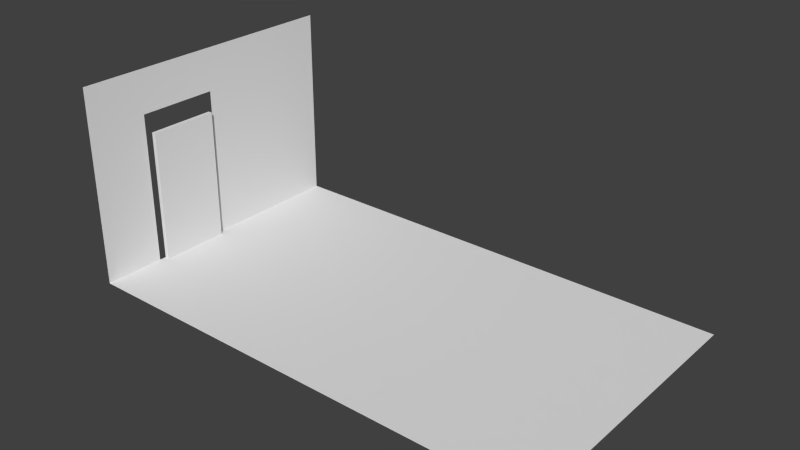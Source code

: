 # Source: bedroom_n_center.blend  (saved by Blender 2.66.0; exported with 4.5.12 LTS)
import bpy
from mathutils import Matrix  # noqa: F401  (used for matrix-valued properties, if any)

bpy.ops.wm.read_factory_settings(use_empty=True)
scene = bpy.context.scene
scene.name = 'Scene'

# ---- collections
col_collection_1 = bpy.data.collections.new('Collection 1'); scene.collection.children.link(col_collection_1)
col_collection_1.hide_render = True
col_collection_1.hide_viewport = True
col_collection_2 = bpy.data.collections.new('Collection 2'); scene.collection.children.link(col_collection_2)
col_collection_2.hide_render = True
col_collection_2.hide_viewport = True
col_collection_3 = bpy.data.collections.new('Collection 3'); scene.collection.children.link(col_collection_3)
col_collection_4 = bpy.data.collections.new('Collection 4'); scene.collection.children.link(col_collection_4)
col_collection_4.hide_render = True
col_collection_4.hide_viewport = True
col_collection_11 = bpy.data.collections.new('Collection 11'); scene.collection.children.link(col_collection_11)
col_collection_12 = bpy.data.collections.new('Collection 12'); scene.collection.children.link(col_collection_12)
col_collection_12.hide_render = True
col_collection_12.hide_viewport = True

# ---- materials (node trees are filled in below, after node groups)
mat_walls = bpy.data.materials.new('walls')
mat_walls.alpha_threshold = 0.0
mat_walls.use_transparent_shadow = False
mat_walls.roughness = 0.5
mat_walls.line_color = (0.0, 0.0, 0.0, 1.0)
mat_wall_back = bpy.data.materials.new('wall_back')
mat_wall_back.alpha_threshold = 0.0
mat_wall_back.use_transparent_shadow = False
mat_wall_back.diffuse_color = (0.03106, 0.01545, 0.01093, 1.0)
mat_wall_back.roughness = 0.5
mat_wall_back.specular_intensity = 0.0
mat_wall_back.line_color = (0.0, 0.0, 0.0, 1.0)
mat_window_trim = bpy.data.materials.new('window_trim')
mat_window_trim.alpha_threshold = 0.0
mat_window_trim.use_transparent_shadow = False
mat_window_trim.roughness = 0.5
mat_window_trim.line_color = (0.0, 0.0, 0.0, 1.0)
mat_floor = bpy.data.materials.new('floor')
mat_floor.alpha_threshold = 0.0
mat_floor.use_transparent_shadow = False
mat_floor.roughness = 0.5
mat_floor.line_color = (0.0, 0.0, 0.0, 1.0)

# ---- material node trees

# ---- world
world_world = bpy.data.worlds.new('World'); scene.world = world_world
world_world.color = (0.05088, 0.05088, 0.05088)
world_world.use_sun_shadow = False
world_world.sun_shadow_jitter_overblur = 0.0
world_world.cycles.sampling_method = 'MANUAL'
world_world.cycles.sample_map_resolution = 256

# ---- meshes
me_cube_007 = bpy.data.meshes.new('Cube.007')
me_cube_007.from_pydata([(-1.0, -1.0, -1.0), (-1.0, 1.0, -1.0), (1.0, 1.0, -1.0), (1.0, -1.0, -1.0), (-1.0, -1.0, 1.0), (-1.0, 1.0, 1.0), (1.0, 1.0, 1.0), (1.0, -1.0, 1.0), (-1.0, 1.0, 0.5877), (-1.0, -1.0, 0.5877), (1.0, 1.0, 0.5877), (1.0, -1.0, 0.5877), (-0.5217, -0.9998, 1.0), (-0.8168, -0.9999, 1.0), (-0.8168, -0.9999, -1.0), (-0.5217, -0.9998, -1.0), (-0.8168, 1.0, 1.0), (-0.5217, 1.0, 1.0), (-0.5217, 1.0, -1.0), (-0.8168, 1.0, -1.0), (-0.5217, 1.0, 0.5877), (-0.8168, 1.0, 0.5877), (-0.8168, -0.9999, 0.5877), (-0.5217, -0.9998, 0.5877)], [], [(9, 8, 1, 0), (20, 10, 2, 18), (10, 11, 3, 2), (22, 9, 0, 14), (15, 18, 2, 3), (13, 16, 5, 4), (4, 5, 8, 9), (17, 6, 10, 20), (6, 7, 11, 10), (13, 4, 9, 22), (7, 6, 17, 12), (8, 21, 19, 1), (12, 17, 16, 13), (0, 1, 19, 14), (11, 23, 15, 3), (5, 16, 21, 8), (16, 17, 20, 21), (7, 12, 23, 11), (12, 13, 22, 23)])
me_cube_007.polygons.foreach_set('material_index', [1, 0, 1, 1, 1, 1, 1, 0, 1, 1, 1, 0, 1, 1, 1, 0, 0, 1, 1])
_uv = me_cube_007.uv_layers.new(name='UVMap')
_uv.uv.foreach_set('vector', [0.6909, 0.7939, 0.6909, 0.7939, 0.6909, 0.0, 0.6909, 0.0, 0.5996, 0.7939, 0.3091, 0.7939, 0.3091, 0.0, 0.5996, 0.0, 0.3091, 0.7939, 0.3091, 0.7939, 0.3091, 0.0, 0.3091, 0.0, 0.6559, 0.7939, 0.6909, 0.7939, 0.6909, 0.0, 0.6559, 0.0, 0.5996, 0.0, 0.5996, 0.0, 0.3091, 0.0, 0.3091, 0.0, 0.6559, 1.0, 0.6559, 1.0, 0.6909, 1.0, 0.6909, 1.0, 0.6909, 1.0, 0.6909, 1.0, 0.6909, 0.7939, 0.6909, 0.7939, 0.5996, 1.0, 0.3091, 1.0, 0.3091, 0.7939, 0.5996, 0.7939, 0.3091, 1.0, 0.3091, 1.0, 0.3091, 0.7939, 0.3091, 0.7939, 0.6559, 1.0, 0.6909, 1.0, 0.6909, 0.7939, 0.6559, 0.7939, 0.3091, 1.0, 0.3091, 1.0, 0.5996, 1.0, 0.5996, 1.0, 0.6909, 0.7939, 0.6559, 0.7939, 0.6559, 0.0, 0.6909, 0.0, 0.5996, 1.0, 0.5996, 1.0, 0.6559, 1.0, 0.6559, 1.0, 0.6909, 0.0, 0.6909, 0.0, 0.6559, 0.0, 0.6559, 0.0, 0.3091, 0.7939, 0.5996, 0.7939, 0.5996, 0.0, 0.3091, 0.0, 0.6909, 1.0, 0.6559, 1.0, 0.6559, 0.7939, 0.6909, 0.7939, 0.6559, 1.0, 0.5996, 1.0, 0.5996, 0.7939, 0.6559, 0.7939, 0.3091, 1.0, 0.5996, 1.0, 0.5996, 0.7939, 0.3091, 0.7939, 0.5996, 1.0, 0.6559, 1.0, 0.6559, 0.7939, 0.5996, 0.7939])
me_cube_007.materials.append(mat_walls)
me_cube_007.materials.append(mat_wall_back)
me_cube_007.use_remesh_preserve_volume = False
me_cube_007.use_remesh_preserve_attributes = False
me_cube_007.use_mirror_vertex_groups = False
me_cube_007.update()
me_cube_006 = bpy.data.meshes.new('Cube.006')
me_cube_006.from_pydata([(-1.0, -1.0, -1.0), (-1.0, 1.0, -1.0), (1.0, 1.0, -1.0), (1.0, -1.0, -1.0), (-1.0, -1.0, 1.0), (-1.0, 1.0, 1.0), (1.0, 1.0, 1.0), (1.0, -1.0, 1.0)], [], [(4, 5, 1, 0), (5, 6, 2, 1), (6, 7, 3, 2), (7, 4, 0, 3), (0, 1, 2, 3), (7, 6, 5, 4)])
me_cube_006.polygons.foreach_set('material_index', [1, 0, 1, 1, 1, 1])
_uv = me_cube_006.uv_layers.new(name='UVMap')
_uv.uv.foreach_set('vector', [0.0, 0.0, 0.0, 0.0, 0.0, 0.0, 0.0, 0.0, 0.3426, 1.0, -0.1492, 1.0, -0.1492, 4.387e-05, 0.3426, 4.411e-05, 0.0, 0.0, 0.0, 0.0, 0.0, 0.0, 0.0, 0.0, 0.0, 0.0, 0.0, 0.0, 0.0, 0.0, 0.0, 0.0, 0.0, 0.0, 0.0, 0.0, 0.0, 0.0, 0.0, 0.0, 0.0, 0.0, 0.0, 0.0, 0.0, 0.0, 0.0, 0.0])
me_cube_006.materials.append(mat_walls)
me_cube_006.materials.append(mat_wall_back)
me_cube_006.use_remesh_preserve_volume = False
me_cube_006.use_remesh_preserve_attributes = False
me_cube_006.use_mirror_vertex_groups = False
me_cube_006.update()
me_cube_003 = bpy.data.meshes.new('Cube.003')
me_cube_003.from_pydata([(-1.0, -1.0, -1.0), (-1.0, 1.0, -1.0), (1.0, 1.0, -1.0), (1.0, -1.0, -1.0), (-1.0, -1.0, 1.0), (-1.0, 1.0, 1.0), (1.0, 1.0, 1.0), (1.0, -1.0, 1.0)], [], [(4, 5, 1, 0), (5, 6, 2, 1), (6, 7, 3, 2), (7, 4, 0, 3), (0, 1, 2, 3), (7, 6, 5, 4)])
me_cube_003.use_remesh_preserve_volume = False
me_cube_003.use_remesh_preserve_attributes = False
me_cube_003.use_mirror_vertex_groups = False
me_cube_003.update()
me_cube_004 = bpy.data.meshes.new('Cube.004')
me_cube_004.from_pydata([(-1.0, -1.0, -1.0), (-1.0, 1.0, -1.0), (-1.0, -1.0, 1.0), (-1.0, 1.0, 1.0), (-1.0, 1.0, 0.5556), (-1.0, -1.0, 0.5556), (-1.0, -0.5715, -1.0), (-1.0, -0.002475, -1.0), (-1.0, -0.002475, 1.0), (-1.0, -0.5715, 1.0), (-1.0, -0.002475, 0.5556), (-1.0, -0.5715, 0.5556)], [], [(10, 7, 1, 4), (8, 10, 4, 3), (5, 0, 6, 11), (2, 5, 11, 9), (9, 11, 10, 8)])
_uv = me_cube_004.uv_layers.new(name='UVMap')
_uv.uv.foreach_set('vector', [0.4997, 0.8114, 0.4997, 0.0, 0.6395, 0.0, 0.6395, 0.8114, 0.4997, 1.0, 0.4997, 0.8114, 0.6395, 0.8114, 0.6395, 1.0, 0.3605, 0.8114, 0.3605, 0.0, 0.4203, 0.0, 0.4203, 0.8114, 0.3605, 1.0, 0.3605, 0.8114, 0.4203, 0.8114, 0.4203, 1.0, 0.4203, 1.0, 0.4203, 0.8114, 0.4997, 0.8114, 0.4997, 1.0])
me_cube_004.materials.append(mat_walls)
me_cube_004.use_remesh_preserve_volume = False
me_cube_004.use_remesh_preserve_attributes = False
me_cube_004.use_mirror_vertex_groups = False
me_cube_004.update()
me_cube_002 = bpy.data.meshes.new('Cube.002')
me_cube_002.from_pydata([(-1.499, 1.0, -1.0), (0.5013, 1.0, -1.0), (0.5013, 1.0, 1.16), (-1.499, 1.0, 1.0), (0.5013, 1.0, 1.0), (-1.499, 1.0, 1.16), (-1.499, 1.257, -1.2), (0.5013, 1.257, -1.2), (-1.499, 1.257, 1.0), (0.5013, 1.257, 1.16), (0.5013, 1.257, -1.0), (-1.499, 1.257, -1.0), (0.5013, 1.0, -1.2), (-1.499, 1.0, -1.2), (-1.499, 1.257, 1.16), (0.5013, 1.257, 1.0), (0.5013, 0.0, 1.16), (-1.499, -1.0, -1.0), (0.5013, -1.0, -1.0), (-1.499, 0.0, 1.16), (0.5013, -1.0, 1.16), (-1.499, -1.0, 1.0), (0.5013, -1.0, 1.0), (-1.499, -1.0, 1.16), (-1.499, 0.0, 1.0), (-1.499, 0.0, -1.0), (0.5013, 0.0, 1.0), (0.5013, 0.0, -1.0), (-1.499, -1.257, -1.2), (0.5013, -1.257, -1.2), (0.5013, 0.0, -1.2), (-1.499, 0.0, -1.2), (-1.499, -1.257, 1.0), (0.5013, -1.257, 1.16), (0.5013, -1.257, -1.0), (-1.499, -1.257, -1.0), (0.5013, -1.0, -1.2), (-1.499, -1.0, -1.2), (-1.499, -1.257, 1.16), (0.5013, -1.257, 1.0)], [], [(4, 3, 0, 1), (4, 1, 10, 15), (8, 15, 10, 11), (26, 4, 2, 16), (5, 2, 9, 14), (25, 27, 1, 0), (3, 24, 19, 5), (16, 2, 5, 19), (0, 3, 8, 11), (0, 11, 6, 13), (15, 8, 14, 9), (3, 5, 14, 8), (10, 1, 12, 7), (31, 13, 12, 30), (12, 13, 6, 7), (2, 4, 15, 9), (25, 0, 13, 31), (11, 10, 7, 6), (1, 27, 30, 12), (26, 24, 3, 4), (22, 18, 17, 21), (22, 39, 34, 18), (32, 35, 34, 39), (24, 19, 16, 26), (27, 30, 31, 25), (26, 16, 20, 22), (23, 38, 33, 20), (25, 17, 18, 27), (21, 23, 19, 24), (16, 19, 23, 20), (17, 35, 32, 21), (17, 37, 28, 35), (39, 33, 38, 32), (21, 32, 38, 23), (34, 29, 36, 18), (31, 30, 36, 37), (36, 29, 28, 37), (20, 33, 39, 22), (25, 31, 37, 17), (35, 28, 29, 34), (18, 36, 30, 27), (26, 22, 21, 24)])
_uv = me_cube_002.uv_layers.new(name='UV coord')
_uv.uv.foreach_set('vector', [0.0, 0.0, 1.0, 0.0, 1.0, 1.0, 0.0, 1.0, 0.0, 0.0, 1.0, 0.0, 1.0, 1.0, 0.0, 1.0, 0.0, 0.0, 1.0, 0.0, 1.0, 1.0, 0.0, 1.0, 0.0, 0.0, 1.0, 0.0, 1.0, 1.0, 0.0, 1.0, 0.0, 0.0, 1.0, 0.0, 1.0, 1.0, 0.0, 1.0, 0.0, 0.0, 1.0, 0.0, 1.0, 1.0, 0.0, 1.0, 0.0, 0.0, 1.0, 0.0, 1.0, 1.0, 0.0, 1.0, 0.0, 0.0, 1.0, 0.0, 1.0, 1.0, 0.0, 1.0, 0.0, 0.0, 1.0, 0.0, 1.0, 1.0, 0.0, 1.0, 0.0, 0.0, 1.0, 0.0, 1.0, 1.0, 0.0, 1.0, 0.0, 0.0, 1.0, 0.0, 1.0, 1.0, 0.0, 1.0, 0.0, 0.0, 1.0, 0.0, 1.0, 1.0, 0.0, 1.0, 0.0, 0.0, 1.0, 0.0, 1.0, 1.0, 0.0, 1.0, 0.0, 0.0, 1.0, 0.0, 1.0, 1.0, 0.0, 1.0, 0.0, 0.0, 1.0, 0.0, 1.0, 1.0, 0.0, 1.0, 0.0, 0.0, 1.0, 0.0, 1.0, 1.0, 0.0, 1.0, 0.0, 0.0, 1.0, 0.0, 1.0, 1.0, 0.0, 1.0, 0.0, 0.0, 1.0, 0.0, 1.0, 1.0, 0.0, 1.0, 0.0, 0.0, 1.0, 0.0, 1.0, 1.0, 0.0, 1.0, 0.0, 0.0, 1.0, 0.0, 1.0, 1.0, 0.0, 1.0, 0.0, 0.0, 1.0, 0.0, 1.0, 1.0, 0.0, 1.0, 0.0, 0.0, 1.0, 0.0, 1.0, 1.0, 0.0, 1.0, 0.0, 0.0, 1.0, 0.0, 1.0, 1.0, 0.0, 1.0, 0.0, 0.0, 1.0, 0.0, 1.0, 1.0, 0.0, 1.0, 0.0, 0.0, 1.0, 0.0, 1.0, 1.0, 0.0, 1.0, 0.0, 0.0, 1.0, 0.0, 1.0, 1.0, 0.0, 1.0, 0.0, 0.0, 1.0, 0.0, 1.0, 1.0, 0.0, 1.0, 0.0, 0.0, 1.0, 0.0, 1.0, 1.0, 0.0, 1.0, 0.0, 0.0, 1.0, 0.0, 1.0, 1.0, 0.0, 1.0, 0.0, 0.0, 1.0, 0.0, 1.0, 1.0, 0.0, 1.0, 0.0, 0.0, 1.0, 0.0, 1.0, 1.0, 0.0, 1.0, 0.0, 0.0, 1.0, 0.0, 1.0, 1.0, 0.0, 1.0, 0.0, 0.0, 1.0, 0.0, 1.0, 1.0, 0.0, 1.0, 0.0, 0.0, 1.0, 0.0, 1.0, 1.0, 0.0, 1.0, 0.0, 0.0, 1.0, 0.0, 1.0, 1.0, 0.0, 1.0, 0.0, 0.0, 1.0, 0.0, 1.0, 1.0, 0.0, 1.0, 0.0, 0.0, 1.0, 0.0, 1.0, 1.0, 0.0, 1.0, 0.0, 0.0, 1.0, 0.0, 1.0, 1.0, 0.0, 1.0, 0.0, 0.0, 1.0, 0.0, 1.0, 1.0, 0.0, 1.0, 0.0, 0.0, 1.0, 0.0, 1.0, 1.0, 0.0, 1.0, 0.0, 0.0, 1.0, 0.0, 1.0, 1.0, 0.0, 1.0, 0.0, 0.0, 1.0, 0.0, 1.0, 1.0, 0.0, 1.0])
me_cube_002.materials.append(mat_window_trim)
me_cube_002.use_remesh_preserve_volume = False
me_cube_002.use_remesh_preserve_attributes = False
me_cube_002.use_mirror_vertex_groups = False
me_cube_002.update()
me_cube_001 = bpy.data.meshes.new('Cube.001')
me_cube_001.from_pydata([(1.0, 1.0, -1.0), (1.0, -1.0, -1.0), (1.0, 1.0, 1.0), (1.0, -1.0, 1.0), (1.0, 1.0, 0.5556), (1.0, 1.0, -0.5556), (1.0, -1.0, 0.5556), (1.0, -1.0, -0.5556), (1.0, 0.2692, 1.0), (1.0, -0.2692, 1.0), (1.0, -0.2692, -1.0), (1.0, 0.2692, -1.0), (1.0, 0.2692, 0.5556), (1.0, -0.2692, 0.5556), (1.0, 0.2692, -0.5556), (1.0, -0.2692, -0.5556)], [], [(15, 10, 1, 7), (9, 13, 6, 3), (13, 15, 7, 6), (5, 0, 11, 14), (14, 11, 10, 15), (2, 4, 12, 8), (8, 12, 13, 9), (4, 5, 14, 12)])
_uv = me_cube_001.uv_layers.new(name='UVMap')
_uv.uv.foreach_set('vector', [0.4631, 0.2222, 0.4631, 0.0, 0.3628, -2.384e-07, 0.3628, 0.2222, 0.4631, 1.0, 0.4631, 0.7778, 0.3628, 0.7778, 0.3628, 1.0, 0.4631, 0.7778, 0.4631, 0.2222, 0.3628, 0.2222, 0.3628, 0.7778, 0.6372, 0.2222, 0.6372, 2.98e-07, 0.5369, 5.96e-08, 0.5369, 0.2222, 0.5369, 0.2222, 0.5369, 5.96e-08, 0.4631, 0.0, 0.4631, 0.2222, 0.6372, 1.0, 0.6372, 0.7778, 0.5369, 0.7778, 0.5369, 1.0, 0.5369, 1.0, 0.5369, 0.7778, 0.4631, 0.7778, 0.4631, 1.0, 0.6372, 0.7778, 0.6372, 0.2222, 0.5369, 0.2222, 0.5369, 0.7778])
me_cube_001.materials.append(mat_walls)
me_cube_001.use_remesh_preserve_volume = False
me_cube_001.use_remesh_preserve_attributes = False
me_cube_001.use_mirror_vertex_groups = False
me_cube_001.update()
me_cube = bpy.data.meshes.new('Cube')
me_cube.from_pydata([(-1.0, -1.0, -1.0), (-1.0, 1.0, -1.0), (1.0, 1.0, -1.0), (1.0, -1.0, -1.0)], [], [(0, 3, 2, 1)])
_uv = me_cube.uv_layers.new(name='UV coord')
_uv.uv.foreach_set('vector', [0.01574, 4.414e-05, 0.6651, 4.396e-05, 0.6651, 1.0, 0.01574, 1.0])
me_cube.materials.append(mat_floor)
me_cube.use_remesh_preserve_volume = False
me_cube.use_remesh_preserve_attributes = False
me_cube.use_mirror_vertex_groups = False
me_cube.update()
me_cube_005 = bpy.data.meshes.new('Cube.005')
me_cube_005.from_pydata([(-1.0, -1.0, 1.0), (-1.0, 1.0, 1.0), (1.0, 1.0, 1.0), (1.0, -1.0, 1.0)], [], [(3, 0, 1, 2)])
me_cube_005.use_remesh_preserve_volume = False
me_cube_005.use_remesh_preserve_attributes = False
me_cube_005.use_mirror_vertex_groups = False
me_cube_005.update()

# ---- objects
ob_wall_w = bpy.data.objects.new('wall_w', me_cube_007)
ob_wall_e = bpy.data.objects.new('wall_e', me_cube_006)
ob_cube = bpy.data.objects.new('Cube', me_cube_003)
ob_wall_s = bpy.data.objects.new('wall_s', me_cube_004)
ob_window_frame = bpy.data.objects.new('window_frame', me_cube_002)
ob_wall_n = bpy.data.objects.new('wall_n', me_cube_001)
ob_floor = bpy.data.objects.new('floor', me_cube)
ob_ceiling = bpy.data.objects.new('ceiling', me_cube_005)

# ---- transforms, parenting, visibility, modifiers, constraints
ob_wall_w.location = (0.0, 6.45, 4.5)
ob_wall_w.rotation_euler = (0.0, 0.0, 3.142)
ob_wall_w.scale = (11.0, 0.05, 4.5)
ob_wall_w.lineart.crease_threshold = 0.0
_vg = ob_wall_w.vertex_groups.new(name='wall_back')
_vg = ob_wall_w.vertex_groups.new(name='wall')
ob_wall_e.location = (0.0, -6.45, 4.5)
ob_wall_e.scale = (11.0, 0.05, 4.5)
ob_wall_e.lineart.crease_threshold = 0.0
_vg = ob_wall_e.vertex_groups.new(name='wall_back')
_vg = ob_wall_e.vertex_groups.new(name='wall')
ob_cube.location = (-10.87, -1.821, 3.05)
ob_cube.scale = (0.1, 1.6, 3.05)
ob_cube.lineart.crease_threshold = 0.0
ob_wall_s.location = (0.0, 0.0, 4.5)
ob_wall_s.scale = (11.0, 6.5, 4.5)
ob_wall_s.lineart.crease_threshold = 0.0
ob_window_frame.location = (11.08, 0.0, 4.5)
ob_window_frame.scale = (0.1, 1.75, 2.5)
ob_window_frame.lineart.crease_threshold = 0.0
ob_wall_n.location = (0.0, 0.0, 4.5)
ob_wall_n.scale = (11.0, 6.5, 4.5)
ob_wall_n.lineart.crease_threshold = 0.0
ob_floor.location = (0.0, 0.0, 4.5)
ob_floor.scale = (11.0, 6.5, 4.5)
ob_floor.lineart.crease_threshold = 0.0
ob_ceiling.location = (0.0, 0.0, 4.5)
ob_ceiling.scale = (11.0, 6.5, 4.5)
ob_ceiling.lineart.crease_threshold = 0.0

# ---- collection membership
col_collection_1.objects.link(ob_wall_w)
col_collection_2.objects.link(ob_wall_e)
col_collection_3.objects.link(ob_cube)
col_collection_3.objects.link(ob_wall_s)
col_collection_4.objects.link(ob_window_frame)
col_collection_4.objects.link(ob_wall_n)
col_collection_11.objects.link(ob_floor)
col_collection_12.objects.link(ob_ceiling)

# ---- scene / render settings (as saved in the file)
scene.frame_start = 1; scene.frame_end = 50; scene.frame_set(0)
scene.render.engine = 'BLENDER_EEVEE_NEXT'
scene.render.image_settings.color_mode = 'RGB'
scene.render.image_settings.compression = 90
scene.render.resolution_percentage = 50
scene.render.dither_intensity = 0.0
scene.render.bake_margin = 2
scene.cycles.use_denoising = False
scene.cycles.samples = 10
scene.cycles.sampling_pattern = 'TABULATED_SOBOL'
scene.cycles.light_sampling_threshold = 0.0
scene.cycles.use_adaptive_sampling = False
scene.cycles.use_light_tree = False
scene.cycles.blur_glossy = 0.0
scene.cycles.volume_bounces = 1
scene.cycles.pixel_filter_type = 'GAUSSIAN'
scene.cycles.sample_clamp_indirect = 0.0
scene.view_settings.view_transform = 'Standard'
bpy.context.view_layer.update()

# ---- added for rendering (the .blend has no active camera and no usable light): camera, sun
cam_auto = bpy.data.cameras.new('AutoCamera')
cam_auto.lens = 50.0
cam_auto.sensor_width = 36.0
cam_auto.clip_end = 1000.0
ob_auto_camera = bpy.data.objects.new('AutoCamera', cam_auto)
scene.collection.objects.link(ob_auto_camera)
ob_auto_camera.location = (25.457, -30.5484, 24.2656)
ob_auto_camera.rotation_euler = (1.09748, -7.21219e-08, 0.694738)
scene.camera = ob_auto_camera
light_auto_sun = bpy.data.lights.new('AutoSun', 'SUN')
light_auto_sun.energy = 3.0
light_auto_sun.angle = 0.0523599
ob_auto_sun = bpy.data.objects.new('AutoSun', light_auto_sun)
scene.collection.objects.link(ob_auto_sun)
ob_auto_sun.rotation_euler = (0.872665, 0.174533, 0.523599)
bpy.context.view_layer.update()
